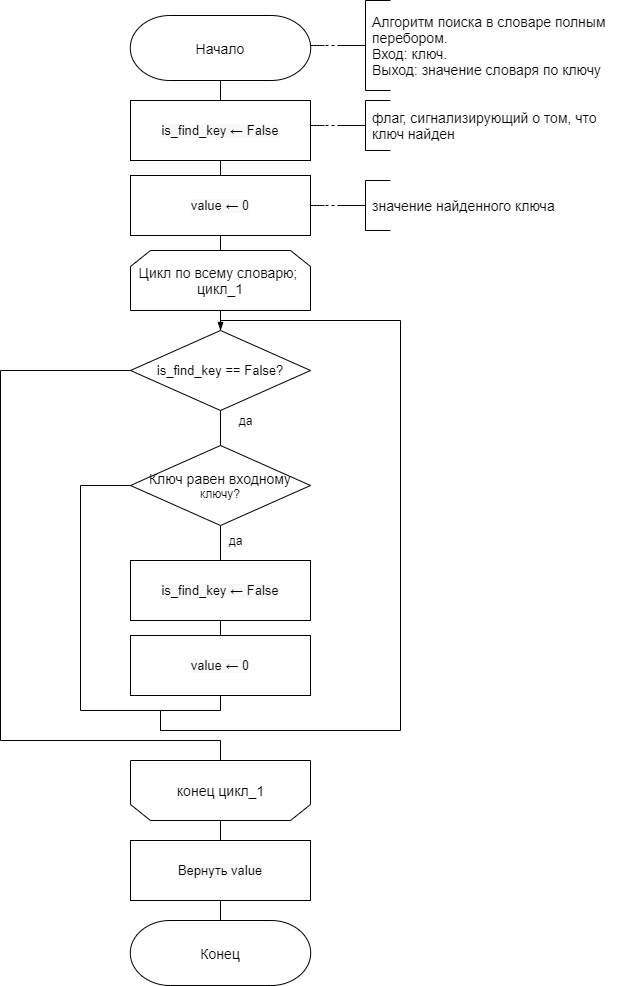

The diagram above was exported from draw.io. Its source (the exported page's mxGraphModel, read from the mxfile embedded in the PNG):
<mxGraphModel dx="1024" dy="584" grid="1" gridSize="10" guides="1" tooltips="1" connect="1" arrows="1" fold="1" page="1" pageScale="1" pageWidth="827" pageHeight="1169" math="0" shadow="0">
  <root>
    <mxCell id="0" />
    <mxCell id="1" parent="0" />
    <mxCell id="5hfAYWtbp4jlRo3cmhzF-1" style="edgeStyle=orthogonalEdgeStyle;rounded=0;orthogonalLoop=1;jettySize=auto;html=1;exitX=0.5;exitY=1;exitDx=0;exitDy=0;exitPerimeter=0;entryX=0.5;entryY=0;entryDx=0;entryDy=0;endArrow=none;endFill=0;" parent="1" source="5hfAYWtbp4jlRo3cmhzF-2" edge="1">
      <mxGeometry relative="1" as="geometry">
        <mxPoint x="380" y="160" as="targetPoint" />
      </mxGeometry>
    </mxCell>
    <mxCell id="5hfAYWtbp4jlRo3cmhzF-2" value="&lt;span style=&quot;font-size: 14px&quot;&gt;Начало&lt;/span&gt;" style="strokeWidth=1;html=1;shape=stencil(xVVNb4MwDP01HJmAaFV7nFh37GWTdnapC1FDgpysH/9+gYBaSukgl0kc8Hvwnu3YSsBSXUCFQRJJKDFg70GSfCGVXIJRZAPLFA5eRC48uXC1dCHoCjPjsCMQh61Ax2hD6oAnvjOtApcFEjc1y9ZB9Ga/qR+WZkpKK8KV1D3mhrdiwKX9Nzo7sejl1dlc2thFlXUo0SD10GtxGwcEyYe3UzzN6dPDqV9R5/uX0/d8p9jPae3TvfjeLJ7YwY1HYQ/slquJB+Zl16nPr86rmQO7ydWN2LHUImMLyNItZIec1I/cPUyygnq5B0RHl+qI1+zZ3Xw/q79TEFzeKCyW8xWAMvtC3eC3k06Xfk7nEM5ch6QM1G3o6QugHEOrE+4F5D1KnxCrG7g9+8fpLjwqvuvZNIl/LNnnjDOhND7ZBIsP5qxBR4aTpXtF+GRq91wIdzuNLcRAoEHdXdkAvw==);whiteSpace=wrap;" parent="1" vertex="1">
      <mxGeometry x="250" y="65" width="260" height="65" as="geometry" />
    </mxCell>
    <mxCell id="5hfAYWtbp4jlRo3cmhzF-3" value="" style="edgeStyle=orthogonalEdgeStyle;rounded=0;orthogonalLoop=1;jettySize=auto;html=1;dashed=1;endArrow=none;endFill=0;startArrow=none;" parent="1" source="5hfAYWtbp4jlRo3cmhzF-4" edge="1">
      <mxGeometry relative="1" as="geometry">
        <mxPoint x="513.99" y="94.89999999999998" as="sourcePoint" />
        <mxPoint x="483.99" y="95" as="targetPoint" />
        <Array as="points">
          <mxPoint x="469.99" y="94.9" />
        </Array>
      </mxGeometry>
    </mxCell>
    <mxCell id="5hfAYWtbp4jlRo3cmhzF-4" value="" style="strokeWidth=1;html=1;shape=mxgraph.flowchart.annotation_2;align=left;labelPosition=right;pointerEvents=1;" parent="1" vertex="1">
      <mxGeometry x="500" y="50" width="50" height="90" as="geometry" />
    </mxCell>
    <mxCell id="5hfAYWtbp4jlRo3cmhzF-47" style="edgeStyle=orthogonalEdgeStyle;rounded=0;orthogonalLoop=1;jettySize=auto;html=1;exitX=0.5;exitY=1;exitDx=0;exitDy=0;entryX=0.5;entryY=0;entryDx=0;entryDy=0;endArrow=none;endFill=0;" parent="1" source="5hfAYWtbp4jlRo3cmhzF-6" target="5hfAYWtbp4jlRo3cmhzF-40" edge="1">
      <mxGeometry relative="1" as="geometry" />
    </mxCell>
    <mxCell id="5hfAYWtbp4jlRo3cmhzF-6" value="&lt;span style=&quot;font-size: 14px&quot;&gt;Цикл по всему словарю;&amp;nbsp;&lt;br&gt;цикл_1&lt;br&gt;&lt;/span&gt;" style="shape=loopLimit;whiteSpace=wrap;html=1;" parent="1" vertex="1">
      <mxGeometry x="290" y="300" width="180" height="60" as="geometry" />
    </mxCell>
    <mxCell id="5hfAYWtbp4jlRo3cmhzF-9" value="&lt;font style=&quot;font-size: 14px&quot;&gt;Алгоритм поиска в словаре полным&lt;br&gt;перебором.&lt;br&gt;Вход: ключ.&lt;br&gt;Выход: значение словаря по ключу&lt;br&gt;&lt;/font&gt;" style="text;html=1;align=left;verticalAlign=middle;resizable=0;points=[];autosize=1;strokeColor=none;" parent="1" vertex="1">
      <mxGeometry x="530" y="65" width="250" height="60" as="geometry" />
    </mxCell>
    <mxCell id="5hfAYWtbp4jlRo3cmhzF-19" value="" style="group" parent="1" vertex="1" connectable="0">
      <mxGeometry x="290" y="810" width="180" height="60" as="geometry" />
    </mxCell>
    <mxCell id="5hfAYWtbp4jlRo3cmhzF-20" value="" style="shape=loopLimit;whiteSpace=wrap;html=1;rotation=-180;" parent="5hfAYWtbp4jlRo3cmhzF-19" vertex="1">
      <mxGeometry width="180" height="60" as="geometry" />
    </mxCell>
    <mxCell id="5hfAYWtbp4jlRo3cmhzF-21" value="&lt;font style=&quot;font-size: 14px&quot;&gt;конец цикл_1&lt;/font&gt;" style="text;html=1;align=center;verticalAlign=middle;resizable=0;points=[];autosize=1;strokeColor=none;" parent="5hfAYWtbp4jlRo3cmhzF-19" vertex="1">
      <mxGeometry x="40" y="19.998571428571427" width="100" height="20" as="geometry" />
    </mxCell>
    <mxCell id="5hfAYWtbp4jlRo3cmhzF-23" value="&lt;span style=&quot;font-size: 14px&quot;&gt;Конец&lt;/span&gt;" style="strokeWidth=1;html=1;shape=stencil(xVVNb4MwDP01HJmAaFV7nFh37GWTdnapC1FDgpysH/9+gYBaSukgl0kc8Hvwnu3YSsBSXUCFQRJJKDFg70GSfCGVXIJRZAPLFA5eRC48uXC1dCHoCjPjsCMQh61Ax2hD6oAnvjOtApcFEjc1y9ZB9Ga/qR+WZkpKK8KV1D3mhrdiwKX9Nzo7sejl1dlc2thFlXUo0SD10GtxGwcEyYe3UzzN6dPDqV9R5/uX0/d8p9jPae3TvfjeLJ7YwY1HYQ/slquJB+Zl16nPr86rmQO7ydWN2LHUImMLyNItZIec1I/cPUyygnq5B0RHl+qI1+zZ3Xw/q79TEFzeKCyW8xWAMvtC3eC3k06Xfk7nEM5ch6QM1G3o6QugHEOrE+4F5D1KnxCrG7g9+8fpLjwqvuvZNIl/LNnnjDOhND7ZBIsP5qxBR4aTpXtF+GRq91wIdzuNLcRAoEHdXdkAvw==);whiteSpace=wrap;" parent="1" vertex="1">
      <mxGeometry x="250" y="970" width="260" height="65" as="geometry" />
    </mxCell>
    <mxCell id="5hfAYWtbp4jlRo3cmhzF-38" style="edgeStyle=orthogonalEdgeStyle;rounded=0;orthogonalLoop=1;jettySize=auto;html=1;exitX=0.5;exitY=1;exitDx=0;exitDy=0;entryX=0.5;entryY=0;entryDx=0;entryDy=0;endArrow=none;endFill=0;" parent="1" source="5hfAYWtbp4jlRo3cmhzF-26" target="5hfAYWtbp4jlRo3cmhzF-32" edge="1">
      <mxGeometry relative="1" as="geometry" />
    </mxCell>
    <mxCell id="5hfAYWtbp4jlRo3cmhzF-26" value="&lt;span style=&quot;color: rgb(0 , 0 , 0) ; font-family: &amp;#34;helvetica&amp;#34; ; font-style: normal ; font-weight: 400 ; letter-spacing: normal ; text-align: center ; text-indent: 0px ; text-transform: none ; word-spacing: 0px ; background-color: rgb(248 , 249 , 250) ; display: inline ; float: none&quot;&gt;&lt;font style=&quot;font-size: 13px&quot;&gt;is_find_key&amp;nbsp;← False&lt;/font&gt;&lt;/span&gt;" style="rounded=0;whiteSpace=wrap;html=1;" parent="1" vertex="1">
      <mxGeometry x="290" y="150" width="180" height="60" as="geometry" />
    </mxCell>
    <mxCell id="5hfAYWtbp4jlRo3cmhzF-28" value="" style="edgeStyle=orthogonalEdgeStyle;rounded=0;orthogonalLoop=1;jettySize=auto;html=1;dashed=1;endArrow=none;endFill=0;startArrow=none;" parent="1" source="5hfAYWtbp4jlRo3cmhzF-29" edge="1">
      <mxGeometry relative="1" as="geometry">
        <mxPoint x="513.99" y="174.89999999999998" as="sourcePoint" />
        <mxPoint x="483.99" y="175" as="targetPoint" />
        <Array as="points">
          <mxPoint x="469.99" y="174.9" />
        </Array>
      </mxGeometry>
    </mxCell>
    <mxCell id="5hfAYWtbp4jlRo3cmhzF-29" value="" style="strokeWidth=1;html=1;shape=mxgraph.flowchart.annotation_2;align=left;labelPosition=right;pointerEvents=1;" parent="1" vertex="1">
      <mxGeometry x="500" y="150" width="50" height="50" as="geometry" />
    </mxCell>
    <mxCell id="5hfAYWtbp4jlRo3cmhzF-30" value="&lt;font style=&quot;font-size: 14px&quot;&gt;флаг, сигнализирующий о том, что&lt;br&gt;ключ найден&lt;br&gt;&lt;/font&gt;" style="text;html=1;align=left;verticalAlign=middle;resizable=0;points=[];autosize=1;strokeColor=none;" parent="1" vertex="1">
      <mxGeometry x="530" y="160" width="240" height="30" as="geometry" />
    </mxCell>
    <mxCell id="5hfAYWtbp4jlRo3cmhzF-39" style="edgeStyle=orthogonalEdgeStyle;rounded=0;orthogonalLoop=1;jettySize=auto;html=1;exitX=0.5;exitY=1;exitDx=0;exitDy=0;entryX=0.5;entryY=0;entryDx=0;entryDy=0;endArrow=none;endFill=0;" parent="1" source="5hfAYWtbp4jlRo3cmhzF-32" target="5hfAYWtbp4jlRo3cmhzF-6" edge="1">
      <mxGeometry relative="1" as="geometry" />
    </mxCell>
    <mxCell id="5hfAYWtbp4jlRo3cmhzF-32" value="&lt;span style=&quot;color: rgb(0 , 0 , 0) ; font-family: &amp;#34;helvetica&amp;#34; ; font-style: normal ; font-weight: 400 ; letter-spacing: normal ; text-align: center ; text-indent: 0px ; text-transform: none ; word-spacing: 0px ; background-color: rgb(248 , 249 , 250) ; display: inline ; float: none&quot;&gt;&lt;font style=&quot;font-size: 13px&quot;&gt;value ← 0&lt;/font&gt;&lt;/span&gt;" style="rounded=0;whiteSpace=wrap;html=1;" parent="1" vertex="1">
      <mxGeometry x="290" y="225" width="180" height="60" as="geometry" />
    </mxCell>
    <mxCell id="5hfAYWtbp4jlRo3cmhzF-33" value="" style="edgeStyle=orthogonalEdgeStyle;rounded=0;orthogonalLoop=1;jettySize=auto;html=1;dashed=1;endArrow=none;endFill=0;startArrow=none;" parent="1" source="5hfAYWtbp4jlRo3cmhzF-34" edge="1">
      <mxGeometry relative="1" as="geometry">
        <mxPoint x="513.99" y="254.89999999999998" as="sourcePoint" />
        <mxPoint x="483.99" y="255" as="targetPoint" />
        <Array as="points">
          <mxPoint x="469.99" y="254.89999999999998" />
        </Array>
      </mxGeometry>
    </mxCell>
    <mxCell id="5hfAYWtbp4jlRo3cmhzF-34" value="" style="strokeWidth=1;html=1;shape=mxgraph.flowchart.annotation_2;align=left;labelPosition=right;pointerEvents=1;" parent="1" vertex="1">
      <mxGeometry x="500" y="230" width="50" height="50" as="geometry" />
    </mxCell>
    <mxCell id="5hfAYWtbp4jlRo3cmhzF-35" value="&lt;font style=&quot;font-size: 14px&quot;&gt;значение найденного ключа&lt;br&gt;&lt;/font&gt;" style="text;html=1;align=left;verticalAlign=middle;resizable=0;points=[];autosize=1;strokeColor=none;" parent="1" vertex="1">
      <mxGeometry x="530" y="245" width="200" height="20" as="geometry" />
    </mxCell>
    <mxCell id="5hfAYWtbp4jlRo3cmhzF-52" style="edgeStyle=orthogonalEdgeStyle;rounded=0;orthogonalLoop=1;jettySize=auto;html=1;exitX=0.5;exitY=1;exitDx=0;exitDy=0;entryX=0.5;entryY=0;entryDx=0;entryDy=0;endArrow=none;endFill=0;" parent="1" source="5hfAYWtbp4jlRo3cmhzF-40" target="5hfAYWtbp4jlRo3cmhzF-41" edge="1">
      <mxGeometry relative="1" as="geometry" />
    </mxCell>
    <mxCell id="5hfAYWtbp4jlRo3cmhzF-58" style="edgeStyle=orthogonalEdgeStyle;rounded=0;orthogonalLoop=1;jettySize=auto;html=1;exitX=0;exitY=0.5;exitDx=0;exitDy=0;entryX=0.5;entryY=1;entryDx=0;entryDy=0;endArrow=none;endFill=0;" parent="1" source="5hfAYWtbp4jlRo3cmhzF-40" target="5hfAYWtbp4jlRo3cmhzF-20" edge="1">
      <mxGeometry relative="1" as="geometry">
        <Array as="points">
          <mxPoint x="160" y="420" />
          <mxPoint x="160" y="790" />
          <mxPoint x="380" y="790" />
        </Array>
      </mxGeometry>
    </mxCell>
    <mxCell id="5hfAYWtbp4jlRo3cmhzF-40" value="&lt;span style=&quot;font-family: &amp;#34;helvetica&amp;#34; ; font-size: 13px&quot;&gt;is_find_key == False?&lt;/span&gt;" style="rhombus;whiteSpace=wrap;html=1;" parent="1" vertex="1">
      <mxGeometry x="290" y="380" width="180" height="80" as="geometry" />
    </mxCell>
    <mxCell id="5hfAYWtbp4jlRo3cmhzF-55" style="edgeStyle=orthogonalEdgeStyle;rounded=0;orthogonalLoop=1;jettySize=auto;html=1;exitX=0.5;exitY=1;exitDx=0;exitDy=0;entryX=0.5;entryY=0;entryDx=0;entryDy=0;endArrow=none;endFill=0;" parent="1" source="5hfAYWtbp4jlRo3cmhzF-41" target="5hfAYWtbp4jlRo3cmhzF-43" edge="1">
      <mxGeometry relative="1" as="geometry" />
    </mxCell>
    <mxCell id="5hfAYWtbp4jlRo3cmhzF-59" style="edgeStyle=orthogonalEdgeStyle;rounded=0;orthogonalLoop=1;jettySize=auto;html=1;exitX=0;exitY=0.5;exitDx=0;exitDy=0;endArrow=none;endFill=0;" parent="1" source="5hfAYWtbp4jlRo3cmhzF-41" edge="1">
      <mxGeometry relative="1" as="geometry">
        <mxPoint x="380" y="780" as="targetPoint" />
        <Array as="points">
          <mxPoint x="240" y="535" />
          <mxPoint x="240" y="760" />
          <mxPoint x="320" y="760" />
          <mxPoint x="320" y="780" />
        </Array>
      </mxGeometry>
    </mxCell>
    <mxCell id="5hfAYWtbp4jlRo3cmhzF-41" value="&lt;span style=&quot;font-size: 14px&quot;&gt;Ключ равен входному&lt;br&gt;&lt;/span&gt;ключу?" style="rhombus;whiteSpace=wrap;html=1;" parent="1" vertex="1">
      <mxGeometry x="290" y="495" width="180" height="80" as="geometry" />
    </mxCell>
    <mxCell id="5hfAYWtbp4jlRo3cmhzF-46" style="edgeStyle=orthogonalEdgeStyle;rounded=0;orthogonalLoop=1;jettySize=auto;html=1;exitX=0.5;exitY=1;exitDx=0;exitDy=0;entryX=0.5;entryY=0;entryDx=0;entryDy=0;endArrow=none;endFill=0;" parent="1" source="5hfAYWtbp4jlRo3cmhzF-43" target="5hfAYWtbp4jlRo3cmhzF-44" edge="1">
      <mxGeometry relative="1" as="geometry" />
    </mxCell>
    <mxCell id="5hfAYWtbp4jlRo3cmhzF-43" value="&lt;span style=&quot;color: rgb(0 , 0 , 0) ; font-family: &amp;#34;helvetica&amp;#34; ; font-style: normal ; font-weight: 400 ; letter-spacing: normal ; text-align: center ; text-indent: 0px ; text-transform: none ; word-spacing: 0px ; background-color: rgb(248 , 249 , 250) ; display: inline ; float: none&quot;&gt;&lt;font style=&quot;font-size: 13px&quot;&gt;is_find_key&amp;nbsp;← False&lt;/font&gt;&lt;/span&gt;" style="rounded=0;whiteSpace=wrap;html=1;" parent="1" vertex="1">
      <mxGeometry x="290" y="610" width="180" height="60" as="geometry" />
    </mxCell>
    <mxCell id="5hfAYWtbp4jlRo3cmhzF-57" style="edgeStyle=orthogonalEdgeStyle;rounded=0;orthogonalLoop=1;jettySize=auto;html=1;exitX=0.5;exitY=1;exitDx=0;exitDy=0;endArrow=blockThin;endFill=1;entryX=0.5;entryY=0;entryDx=0;entryDy=0;" parent="1" source="5hfAYWtbp4jlRo3cmhzF-44" target="5hfAYWtbp4jlRo3cmhzF-40" edge="1">
      <mxGeometry relative="1" as="geometry">
        <mxPoint x="379.7058823529412" y="370" as="targetPoint" />
        <Array as="points">
          <mxPoint x="380" y="760" />
          <mxPoint x="320" y="760" />
          <mxPoint x="320" y="780" />
          <mxPoint x="560" y="780" />
          <mxPoint x="560" y="370" />
          <mxPoint x="380" y="370" />
        </Array>
      </mxGeometry>
    </mxCell>
    <mxCell id="5hfAYWtbp4jlRo3cmhzF-44" value="&lt;span style=&quot;color: rgb(0 , 0 , 0) ; font-family: &amp;#34;helvetica&amp;#34; ; font-style: normal ; font-weight: 400 ; letter-spacing: normal ; text-align: center ; text-indent: 0px ; text-transform: none ; word-spacing: 0px ; background-color: rgb(248 , 249 , 250) ; display: inline ; float: none&quot;&gt;&lt;font style=&quot;font-size: 13px&quot;&gt;value ← 0&lt;/font&gt;&lt;/span&gt;" style="rounded=0;whiteSpace=wrap;html=1;" parent="1" vertex="1">
      <mxGeometry x="290" y="685" width="180" height="60" as="geometry" />
    </mxCell>
    <mxCell id="5hfAYWtbp4jlRo3cmhzF-53" value="да" style="text;html=1;align=center;verticalAlign=middle;resizable=0;points=[];autosize=1;strokeColor=none;" parent="1" vertex="1">
      <mxGeometry x="390.06" y="460" width="30" height="20" as="geometry" />
    </mxCell>
    <mxCell id="5hfAYWtbp4jlRo3cmhzF-56" value="да" style="text;html=1;align=center;verticalAlign=middle;resizable=0;points=[];autosize=1;strokeColor=none;" parent="1" vertex="1">
      <mxGeometry x="380.06" y="580" width="30" height="20" as="geometry" />
    </mxCell>
    <mxCell id="Z2ymiV2HSOWmwpeTzHOK-2" style="edgeStyle=orthogonalEdgeStyle;rounded=0;orthogonalLoop=1;jettySize=auto;html=1;exitX=0.5;exitY=1;exitDx=0;exitDy=0;entryX=0.5;entryY=0;entryDx=0;entryDy=0;entryPerimeter=0;endArrow=none;endFill=0;" parent="1" source="Z2ymiV2HSOWmwpeTzHOK-1" target="5hfAYWtbp4jlRo3cmhzF-23" edge="1">
      <mxGeometry relative="1" as="geometry" />
    </mxCell>
    <mxCell id="Z2ymiV2HSOWmwpeTzHOK-1" value="&lt;span style=&quot;color: rgb(0 , 0 , 0) ; font-family: &amp;#34;helvetica&amp;#34; ; font-style: normal ; font-weight: 400 ; letter-spacing: normal ; text-align: center ; text-indent: 0px ; text-transform: none ; word-spacing: 0px ; background-color: rgb(248 , 249 , 250) ; display: inline ; float: none&quot;&gt;&lt;font style=&quot;font-size: 13px&quot;&gt;Вернуть value&lt;/font&gt;&lt;/span&gt;" style="rounded=0;whiteSpace=wrap;html=1;" parent="1" vertex="1">
      <mxGeometry x="290" y="890" width="180" height="60" as="geometry" />
    </mxCell>
    <mxCell id="Z2ymiV2HSOWmwpeTzHOK-3" style="edgeStyle=orthogonalEdgeStyle;rounded=0;orthogonalLoop=1;jettySize=auto;html=1;exitX=0.5;exitY=0;exitDx=0;exitDy=0;entryX=0.5;entryY=0;entryDx=0;entryDy=0;endArrow=none;endFill=0;" parent="1" source="5hfAYWtbp4jlRo3cmhzF-20" target="Z2ymiV2HSOWmwpeTzHOK-1" edge="1">
      <mxGeometry relative="1" as="geometry" />
    </mxCell>
  </root>
</mxGraphModel>